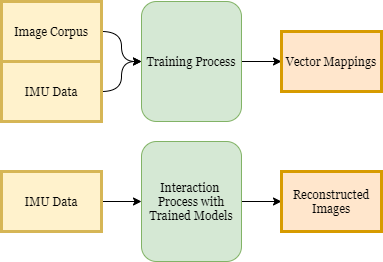

The diagram above was exported from draw.io. Its source (the exported page's mxGraphModel, read from the mxfile embedded in the PNG):
<mxGraphModel dx="1038" dy="499" grid="1" gridSize="10" guides="1" tooltips="1" connect="1" arrows="1" fold="1" page="1" pageScale="1" pageWidth="850" pageHeight="1100" math="0" shadow="0">
  <root>
    <mxCell id="0" />
    <mxCell id="1" parent="0" />
    <mxCell id="2" style="edgeStyle=orthogonalEdgeStyle;curved=1;rounded=0;orthogonalLoop=1;jettySize=auto;html=1;exitX=1;exitY=0.5;exitDx=0;exitDy=0;entryX=0;entryY=0.5;entryDx=0;entryDy=0;fontFamily=Georgia;" edge="1" source="3" target="8" parent="1">
      <mxGeometry relative="1" as="geometry" />
    </mxCell>
    <mxCell id="3" value="&lt;font face=&quot;Georgia&quot;&gt;Training Process&lt;/font&gt;" style="rounded=1;whiteSpace=wrap;html=1;fillColor=#d5e8d4;strokeColor=#82b366;" vertex="1" parent="1">
      <mxGeometry x="180" y="80" width="100" height="120" as="geometry" />
    </mxCell>
    <mxCell id="4" style="edgeStyle=orthogonalEdgeStyle;rounded=0;orthogonalLoop=1;jettySize=auto;html=1;exitX=1;exitY=0.5;exitDx=0;exitDy=0;entryX=0;entryY=0.5;entryDx=0;entryDy=0;fontFamily=Georgia;curved=1;" edge="1" source="5" target="3" parent="1">
      <mxGeometry relative="1" as="geometry" />
    </mxCell>
    <mxCell id="5" value="Image Corpus" style="rounded=0;whiteSpace=wrap;html=1;fillColor=#fff2cc;strokeColor=#d6b656;fontFamily=Georgia;strokeWidth=3;" vertex="1" parent="1">
      <mxGeometry x="40" y="80" width="100" height="60" as="geometry" />
    </mxCell>
    <mxCell id="6" style="edgeStyle=orthogonalEdgeStyle;rounded=0;orthogonalLoop=1;jettySize=auto;html=1;exitX=1;exitY=0.5;exitDx=0;exitDy=0;entryX=0;entryY=0.5;entryDx=0;entryDy=0;fontFamily=Georgia;curved=1;" edge="1" source="7" target="3" parent="1">
      <mxGeometry relative="1" as="geometry" />
    </mxCell>
    <mxCell id="7" value="&lt;font face=&quot;Georgia&quot;&gt;IMU Data&lt;/font&gt;" style="rounded=0;whiteSpace=wrap;html=1;fillColor=#fff2cc;strokeColor=#d6b656;strokeWidth=3;" vertex="1" parent="1">
      <mxGeometry x="40" y="140" width="100" height="60" as="geometry" />
    </mxCell>
    <mxCell id="8" value="Vector Mappings" style="rounded=0;whiteSpace=wrap;html=1;strokeWidth=3;fontFamily=Georgia;fillColor=#ffe6cc;strokeColor=#d79b00;" vertex="1" parent="1">
      <mxGeometry x="320" y="110" width="100" height="60" as="geometry" />
    </mxCell>
    <mxCell id="9" style="edgeStyle=orthogonalEdgeStyle;curved=1;rounded=0;orthogonalLoop=1;jettySize=auto;html=1;exitX=1;exitY=0.5;exitDx=0;exitDy=0;entryX=0;entryY=0.5;entryDx=0;entryDy=0;fontFamily=Georgia;" edge="1" source="10" target="12" parent="1">
      <mxGeometry relative="1" as="geometry" />
    </mxCell>
    <mxCell id="10" value="&lt;font face=&quot;Georgia&quot;&gt;IMU Data&lt;/font&gt;" style="rounded=0;whiteSpace=wrap;html=1;fillColor=#fff2cc;strokeColor=#d6b656;strokeWidth=3;" vertex="1" parent="1">
      <mxGeometry x="40" y="250" width="100" height="60" as="geometry" />
    </mxCell>
    <mxCell id="11" style="edgeStyle=orthogonalEdgeStyle;curved=1;rounded=0;orthogonalLoop=1;jettySize=auto;html=1;exitX=1;exitY=0.5;exitDx=0;exitDy=0;entryX=0;entryY=0.5;entryDx=0;entryDy=0;fontFamily=Georgia;" edge="1" source="12" target="13" parent="1">
      <mxGeometry relative="1" as="geometry" />
    </mxCell>
    <mxCell id="12" value="&lt;font face=&quot;Georgia&quot;&gt;Interaction&amp;nbsp;&lt;br&gt;Process with Trained Models&lt;/font&gt;" style="rounded=1;whiteSpace=wrap;html=1;fillColor=#d5e8d4;strokeColor=#82b366;" vertex="1" parent="1">
      <mxGeometry x="180" y="220" width="100" height="120" as="geometry" />
    </mxCell>
    <mxCell id="13" value="Reconstructed Images" style="rounded=0;whiteSpace=wrap;html=1;strokeWidth=3;fontFamily=Georgia;fillColor=#ffe6cc;strokeColor=#d79b00;" vertex="1" parent="1">
      <mxGeometry x="320" y="250" width="100" height="60" as="geometry" />
    </mxCell>
  </root>
</mxGraphModel>